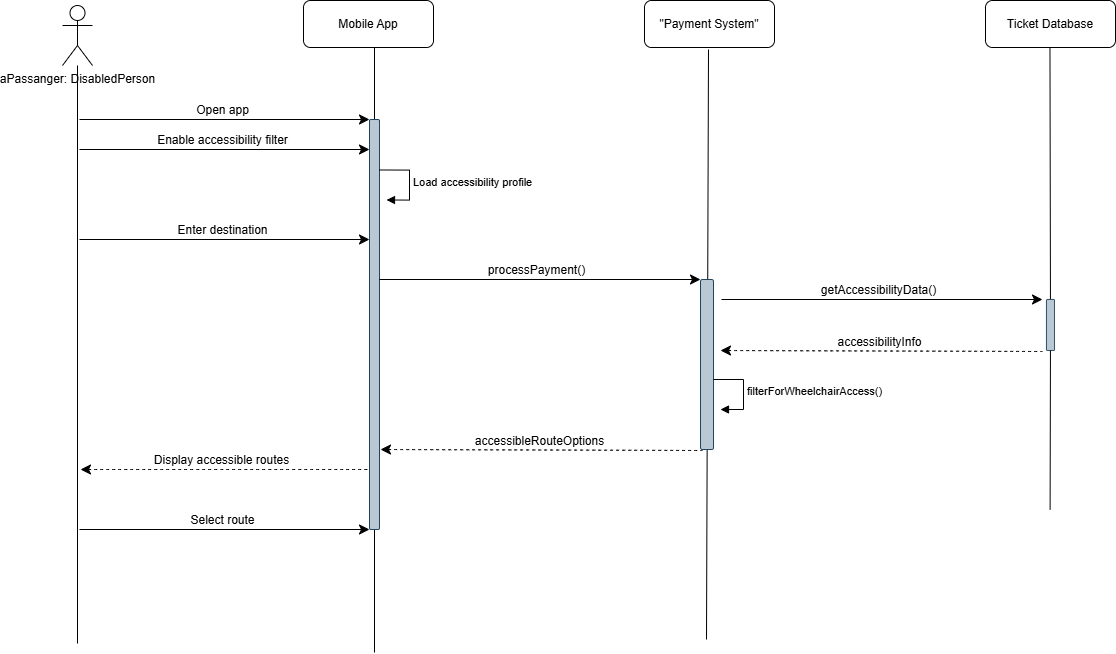

The diagram above was exported from draw.io. Its source (the exported page's mxGraphModel, read from the mxfile embedded in the PNG):
<mxGraphModel dx="2906" dy="2196" grid="1" gridSize="10" guides="1" tooltips="1" connect="1" arrows="1" fold="1" page="1" pageScale="1" pageWidth="850" pageHeight="1100" background="#ffffff" math="0" shadow="0">
  <root>
    <mxCell id="0" />
    <mxCell id="1" parent="0" />
    <mxCell id="aCn4qmnJOTa0-9kyNSIE-1" style="edgeStyle=none;curved=1;rounded=0;orthogonalLoop=1;jettySize=auto;html=1;fontSize=12;startSize=8;endSize=8;endArrow=none;startFill=0;" edge="1" parent="1" source="aCn4qmnJOTa0-9kyNSIE-2">
      <mxGeometry relative="1" as="geometry">
        <mxPoint x="-123" y="524" as="targetPoint" />
      </mxGeometry>
    </mxCell>
    <mxCell id="aCn4qmnJOTa0-9kyNSIE-2" value="aPassanger: DisabledPerson" style="shape=umlActor;verticalLabelPosition=bottom;verticalAlign=top;html=1;outlineConnect=0;" vertex="1" parent="1">
      <mxGeometry x="-138" y="-114" width="30" height="60" as="geometry" />
    </mxCell>
    <mxCell id="aCn4qmnJOTa0-9kyNSIE-3" value="Mobile App" style="rounded=1;whiteSpace=wrap;html=1;" vertex="1" parent="1">
      <mxGeometry x="103" y="-119" width="130" height="47" as="geometry" />
    </mxCell>
    <mxCell id="aCn4qmnJOTa0-9kyNSIE-4" value="&quot;Payment System&quot;" style="rounded=1;whiteSpace=wrap;html=1;" vertex="1" parent="1">
      <mxGeometry x="444" y="-119" width="130" height="47" as="geometry" />
    </mxCell>
    <mxCell id="aCn4qmnJOTa0-9kyNSIE-5" value="Ticket Database" style="rounded=1;whiteSpace=wrap;html=1;" vertex="1" parent="1">
      <mxGeometry x="785" y="-119" width="130" height="47" as="geometry" />
    </mxCell>
    <mxCell id="aCn4qmnJOTa0-9kyNSIE-6" style="edgeStyle=none;curved=1;rounded=0;orthogonalLoop=1;jettySize=auto;html=1;fontSize=12;startSize=8;endSize=8;endArrow=none;startFill=0;" edge="1" parent="1" source="aCn4qmnJOTa0-9kyNSIE-9">
      <mxGeometry relative="1" as="geometry">
        <mxPoint x="174" y="533" as="targetPoint" />
        <mxPoint x="174" y="-72" as="sourcePoint" />
      </mxGeometry>
    </mxCell>
    <mxCell id="aCn4qmnJOTa0-9kyNSIE-8" value="" style="edgeStyle=none;curved=1;rounded=0;orthogonalLoop=1;jettySize=auto;html=1;fontSize=12;startSize=8;endSize=8;endArrow=none;startFill=0;" edge="1" parent="1" target="aCn4qmnJOTa0-9kyNSIE-9">
      <mxGeometry relative="1" as="geometry">
        <mxPoint x="174" y="370" as="targetPoint" />
        <mxPoint x="174" y="-72" as="sourcePoint" />
      </mxGeometry>
    </mxCell>
    <mxCell id="aCn4qmnJOTa0-9kyNSIE-9" value="" style="rounded=1;whiteSpace=wrap;html=1;fillColor=#bac8d3;strokeColor=#23445d;" vertex="1" parent="1">
      <mxGeometry x="169" width="10" height="410" as="geometry" />
    </mxCell>
    <mxCell id="aCn4qmnJOTa0-9kyNSIE-10" value="" style="endArrow=classic;html=1;rounded=0;fontSize=12;startSize=8;endSize=8;curved=1;" edge="1" parent="1">
      <mxGeometry width="50" height="50" relative="1" as="geometry">
        <mxPoint x="-121" as="sourcePoint" />
        <mxPoint x="169" as="targetPoint" />
      </mxGeometry>
    </mxCell>
    <mxCell id="aCn4qmnJOTa0-9kyNSIE-11" value="Open app" style="edgeLabel;html=1;align=center;verticalAlign=middle;resizable=0;points=[];fontSize=12;" vertex="1" connectable="0" parent="aCn4qmnJOTa0-9kyNSIE-10">
      <mxGeometry relative="1" as="geometry">
        <mxPoint x="-4" y="-10" as="offset" />
      </mxGeometry>
    </mxCell>
    <mxCell id="aCn4qmnJOTa0-9kyNSIE-14" value="" style="edgeStyle=none;curved=1;rounded=0;orthogonalLoop=1;jettySize=auto;html=1;fontSize=12;startSize=8;endSize=8;endArrow=none;startFill=0;" edge="1" parent="1" target="aCn4qmnJOTa0-9kyNSIE-15">
      <mxGeometry relative="1" as="geometry">
        <mxPoint x="849.47" y="370" as="targetPoint" />
        <mxPoint x="849.47" y="-72" as="sourcePoint" />
      </mxGeometry>
    </mxCell>
    <mxCell id="aCn4qmnJOTa0-9kyNSIE-15" value="" style="rounded=1;whiteSpace=wrap;html=1;fillColor=#bac8d3;strokeColor=#23445d;" vertex="1" parent="1">
      <mxGeometry x="846" y="180" width="8" height="51" as="geometry" />
    </mxCell>
    <mxCell id="aCn4qmnJOTa0-9kyNSIE-18" value="" style="endArrow=none;html=1;rounded=0;fontSize=12;startSize=8;endSize=8;curved=1;startFill=1;startArrow=classic;dashed=1;" edge="1" parent="1">
      <mxGeometry width="50" height="50" relative="1" as="geometry">
        <mxPoint x="-120" y="350" as="sourcePoint" />
        <mxPoint x="167" y="350" as="targetPoint" />
      </mxGeometry>
    </mxCell>
    <mxCell id="aCn4qmnJOTa0-9kyNSIE-19" value="Display accessible routes" style="edgeLabel;html=1;align=center;verticalAlign=middle;resizable=0;points=[];fontSize=12;" vertex="1" connectable="0" parent="aCn4qmnJOTa0-9kyNSIE-18">
      <mxGeometry relative="1" as="geometry">
        <mxPoint x="-4" y="-10" as="offset" />
      </mxGeometry>
    </mxCell>
    <mxCell id="aCn4qmnJOTa0-9kyNSIE-22" value="" style="endArrow=classic;html=1;rounded=0;fontSize=12;startSize=8;endSize=8;curved=1;" edge="1" parent="1">
      <mxGeometry width="50" height="50" relative="1" as="geometry">
        <mxPoint x="-121" y="120" as="sourcePoint" />
        <mxPoint x="169" y="120" as="targetPoint" />
      </mxGeometry>
    </mxCell>
    <mxCell id="aCn4qmnJOTa0-9kyNSIE-23" value="Enter destination" style="edgeLabel;html=1;align=center;verticalAlign=middle;resizable=0;points=[];fontSize=12;" vertex="1" connectable="0" parent="aCn4qmnJOTa0-9kyNSIE-22">
      <mxGeometry relative="1" as="geometry">
        <mxPoint x="-4" y="-10" as="offset" />
      </mxGeometry>
    </mxCell>
    <mxCell id="aCn4qmnJOTa0-9kyNSIE-24" value="" style="endArrow=classic;html=1;rounded=0;fontSize=12;startSize=8;endSize=8;curved=1;" edge="1" parent="1">
      <mxGeometry width="50" height="50" relative="1" as="geometry">
        <mxPoint x="179" y="160" as="sourcePoint" />
        <mxPoint x="500" y="160" as="targetPoint" />
      </mxGeometry>
    </mxCell>
    <mxCell id="aCn4qmnJOTa0-9kyNSIE-25" value="processPayment()" style="edgeLabel;html=1;align=center;verticalAlign=middle;resizable=0;points=[];fontSize=12;" vertex="1" connectable="0" parent="aCn4qmnJOTa0-9kyNSIE-24">
      <mxGeometry relative="1" as="geometry">
        <mxPoint x="-4" y="-10" as="offset" />
      </mxGeometry>
    </mxCell>
    <mxCell id="aCn4qmnJOTa0-9kyNSIE-26" value="" style="endArrow=none;html=1;rounded=0;fontSize=12;startSize=8;endSize=8;curved=1;startArrow=classic;startFill=1;dashed=1;" edge="1" parent="1">
      <mxGeometry width="50" height="50" relative="1" as="geometry">
        <mxPoint x="180" y="330" as="sourcePoint" />
        <mxPoint x="502" y="331" as="targetPoint" />
      </mxGeometry>
    </mxCell>
    <mxCell id="aCn4qmnJOTa0-9kyNSIE-27" value="accessibleRouteOptions" style="edgeLabel;html=1;align=center;verticalAlign=middle;resizable=0;points=[];fontSize=12;" vertex="1" connectable="0" parent="aCn4qmnJOTa0-9kyNSIE-26">
      <mxGeometry relative="1" as="geometry">
        <mxPoint x="-4" y="-10" as="offset" />
      </mxGeometry>
    </mxCell>
    <mxCell id="aCn4qmnJOTa0-9kyNSIE-28" value="" style="edgeStyle=none;curved=1;rounded=0;orthogonalLoop=1;jettySize=auto;html=1;fontSize=12;startSize=8;endSize=8;endArrow=none;startFill=0;" edge="1" parent="1">
      <mxGeometry relative="1" as="geometry">
        <mxPoint x="506" y="520" as="targetPoint" />
        <mxPoint x="508" y="-70" as="sourcePoint" />
      </mxGeometry>
    </mxCell>
    <mxCell id="aCn4qmnJOTa0-9kyNSIE-31" value="" style="rounded=1;whiteSpace=wrap;html=1;fillColor=#bac8d3;strokeColor=#23445d;" vertex="1" parent="1">
      <mxGeometry x="500" y="160" width="13" height="170" as="geometry" />
    </mxCell>
    <mxCell id="aCn4qmnJOTa0-9kyNSIE-38" value="" style="edgeStyle=none;curved=1;rounded=0;orthogonalLoop=1;jettySize=auto;html=1;fontSize=12;startSize=8;endSize=8;endArrow=none;startFill=0;" edge="1" parent="1" source="aCn4qmnJOTa0-9kyNSIE-15">
      <mxGeometry relative="1" as="geometry">
        <mxPoint x="849.6088019559907" y="390" as="targetPoint" />
        <mxPoint x="850" y="91" as="sourcePoint" />
      </mxGeometry>
    </mxCell>
    <mxCell id="aCn4qmnJOTa0-9kyNSIE-40" value="" style="endArrow=classic;html=1;rounded=0;fontSize=12;startSize=8;endSize=8;curved=1;" edge="1" parent="1">
      <mxGeometry width="50" height="50" relative="1" as="geometry">
        <mxPoint x="-121" y="30" as="sourcePoint" />
        <mxPoint x="169" y="30" as="targetPoint" />
      </mxGeometry>
    </mxCell>
    <mxCell id="aCn4qmnJOTa0-9kyNSIE-41" value="Enable accessibility filter" style="edgeLabel;html=1;align=center;verticalAlign=middle;resizable=0;points=[];fontSize=12;" vertex="1" connectable="0" parent="aCn4qmnJOTa0-9kyNSIE-40">
      <mxGeometry relative="1" as="geometry">
        <mxPoint x="-4" y="-10" as="offset" />
      </mxGeometry>
    </mxCell>
    <mxCell id="aCn4qmnJOTa0-9kyNSIE-45" value="filterForWheelchairAccess()" style="html=1;align=left;spacingLeft=2;endArrow=block;rounded=0;edgeStyle=orthogonalEdgeStyle;curved=0;rounded=0;" edge="1" parent="1">
      <mxGeometry relative="1" as="geometry">
        <mxPoint x="513" y="260" as="sourcePoint" />
        <Array as="points">
          <mxPoint x="543" y="290" />
        </Array>
        <mxPoint x="520" y="290" as="targetPoint" />
      </mxGeometry>
    </mxCell>
    <mxCell id="aCn4qmnJOTa0-9kyNSIE-46" value="Load accessibility profile" style="html=1;align=left;spacingLeft=2;endArrow=block;rounded=0;edgeStyle=orthogonalEdgeStyle;curved=0;rounded=0;" edge="1" parent="1">
      <mxGeometry relative="1" as="geometry">
        <mxPoint x="179" y="50.47" as="sourcePoint" />
        <Array as="points">
          <mxPoint x="209" y="80.47" />
        </Array>
        <mxPoint x="186" y="80.47" as="targetPoint" />
      </mxGeometry>
    </mxCell>
    <mxCell id="aCn4qmnJOTa0-9kyNSIE-47" value="" style="endArrow=classic;html=1;rounded=0;fontSize=12;startSize=8;endSize=8;curved=1;" edge="1" parent="1">
      <mxGeometry width="50" height="50" relative="1" as="geometry">
        <mxPoint x="521" y="180" as="sourcePoint" />
        <mxPoint x="842" y="180" as="targetPoint" />
      </mxGeometry>
    </mxCell>
    <mxCell id="aCn4qmnJOTa0-9kyNSIE-48" value="getAccessibilityData()" style="edgeLabel;html=1;align=center;verticalAlign=middle;resizable=0;points=[];fontSize=12;" vertex="1" connectable="0" parent="aCn4qmnJOTa0-9kyNSIE-47">
      <mxGeometry relative="1" as="geometry">
        <mxPoint x="-4" y="-10" as="offset" />
      </mxGeometry>
    </mxCell>
    <mxCell id="aCn4qmnJOTa0-9kyNSIE-49" value="" style="endArrow=none;html=1;rounded=0;fontSize=12;startSize=8;endSize=8;curved=1;startArrow=classic;startFill=1;dashed=1;" edge="1" parent="1">
      <mxGeometry width="50" height="50" relative="1" as="geometry">
        <mxPoint x="520" y="231" as="sourcePoint" />
        <mxPoint x="842" y="232" as="targetPoint" />
      </mxGeometry>
    </mxCell>
    <mxCell id="aCn4qmnJOTa0-9kyNSIE-50" value="accessibilityInfo" style="edgeLabel;html=1;align=center;verticalAlign=middle;resizable=0;points=[];fontSize=12;" vertex="1" connectable="0" parent="aCn4qmnJOTa0-9kyNSIE-49">
      <mxGeometry relative="1" as="geometry">
        <mxPoint x="-4" y="-10" as="offset" />
      </mxGeometry>
    </mxCell>
    <mxCell id="aCn4qmnJOTa0-9kyNSIE-51" value="" style="endArrow=classic;html=1;rounded=0;fontSize=12;startSize=8;endSize=8;curved=1;" edge="1" parent="1">
      <mxGeometry width="50" height="50" relative="1" as="geometry">
        <mxPoint x="-121" y="410" as="sourcePoint" />
        <mxPoint x="169" y="410" as="targetPoint" />
      </mxGeometry>
    </mxCell>
    <mxCell id="aCn4qmnJOTa0-9kyNSIE-52" value="Select route" style="edgeLabel;html=1;align=center;verticalAlign=middle;resizable=0;points=[];fontSize=12;" vertex="1" connectable="0" parent="aCn4qmnJOTa0-9kyNSIE-51">
      <mxGeometry relative="1" as="geometry">
        <mxPoint x="-4" y="-10" as="offset" />
      </mxGeometry>
    </mxCell>
  </root>
</mxGraphModel>